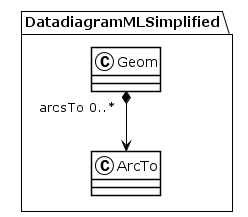

The diagram above was rendered by PlantUML. Its source (embedded in the PNG):
@startuml
!theme plain
package DatadiagramMLSimplified {
class Geom {
}
Geom "arcsTo 0..*" *--> ArcTo
class ArcTo {
}
}
@enduml